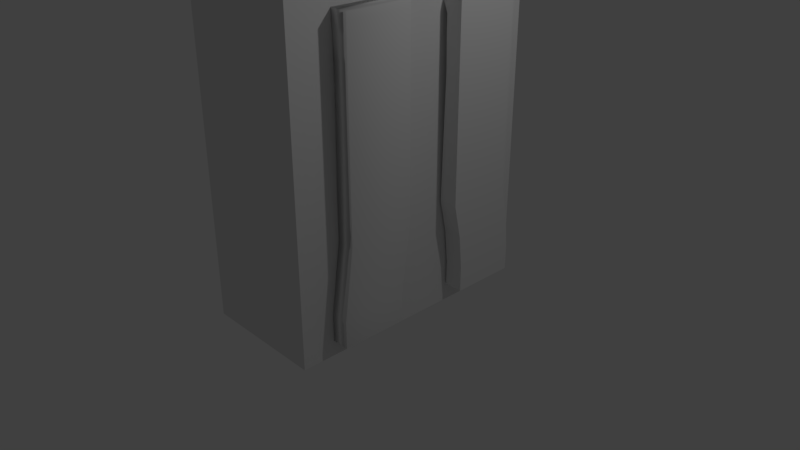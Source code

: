 # Source: Mochila_Blender_prot_tipo.blend  (saved by Blender 2.79.0; exported with 4.5.12 LTS)
import bpy
from mathutils import Matrix  # noqa: F401  (used for matrix-valued properties, if any)

bpy.ops.wm.read_factory_settings(use_empty=True)
scene = bpy.context.scene
scene.name = 'Scene'

# ---- collections
col_collection_1 = bpy.data.collections.new('Collection 1'); scene.collection.children.link(col_collection_1)

# ---- materials (node trees are filled in below, after node groups)
mat_material = bpy.data.materials.new('Material')
mat_material.alpha_threshold = 0.0
mat_material.use_transparent_shadow = False
mat_material.roughness = 0.5
mat_material.line_color = (0.0, 0.0, 0.0, 1.0)

# ---- material node trees

# ---- world
world_world = bpy.data.worlds.new('World'); scene.world = world_world
world_world.color = (0.05088, 0.05088, 0.05088)
world_world.use_sun_shadow = False
world_world.sun_shadow_jitter_overblur = 0.0
world_world.cycles.sampling_method = 'MANUAL'

# ---- cameras
cam_camera = bpy.data.cameras.new('Camera')
cam_camera.clip_end = 100.0
cam_camera.lens = 35.0
cam_camera.sensor_width = 32.0
cam_camera.sensor_height = 18.0
cam_camera.ortho_scale = 7.314
cam_camera.dof.focus_distance = 0.0
cam_camera.dof.aperture_fstop = 128.0

# ---- lights
light_lamp = bpy.data.lights.new('Lamp', 'POINT')
light_lamp.transmission_factor = 0.0
light_lamp.cutoff_distance = 30.0
light_lamp.energy = 100.0
light_lamp.shadow_buffer_clip_start = 1.001
light_lamp.shadow_soft_size = 0.1
light_lamp.shadow_maximum_resolution = 0.006
light_lamp.use_absolute_resolution = True

# ---- meshes
me_cube_003 = bpy.data.meshes.new('Cube.003')
me_cube_003.from_pydata([(-12.33, 2.745, -0.8993), (-12.42, 2.611, 0.05553), (-12.33, 3.599, -0.8993), (-12.42, 3.465, 0.05553), (-11.5, 2.745, -0.8993), (-11.5, 2.611, 0.05553), (-11.5, 3.599, -0.8993), (-11.5, 3.465, 0.05553), (-12.21, 2.611, -0.003006), (-12.21, 3.465, -0.003006), (-11.5, 3.465, -0.003006), (-11.5, 2.611, -0.003006), (-12.21, 3.465, -0.07494), (-11.5, 3.465, -0.07494), (-11.5, 2.611, -0.07494), (-12.21, 2.611, -0.07494), (-12.18, 3.465, -0.1719), (-11.5, 3.465, -0.1719), (-11.5, 2.611, -0.1719), (-12.18, 2.611, -0.1719), (-12.33, 3.172, -0.8993), (-12.42, 3.038, 0.05553), (-11.5, 3.172, -0.8993), (-11.5, 3.038, 0.05553), (-11.5, 3.038, -0.003006), (-12.21, 3.038, -0.003006), (-12.21, 3.038, -0.07494), (-11.5, 3.038, -0.07494), (-11.5, 3.038, -0.1719), (-12.18, 3.038, -0.1719), (-12.33, 3.599, -0.8116), (-11.5, 3.599, -0.8116), (-11.5, 2.745, -0.8116), (-12.33, 2.745, -0.8116), (-12.33, 3.172, -0.8116), (-11.5, 3.172, -0.8116), (-12.33, 2.706, -0.7033), (-12.33, 3.56, -0.7033), (-11.5, 3.56, -0.7033), (-11.5, 2.706, -0.7033), (-12.33, 3.133, -0.7033), (-11.5, 3.133, -0.7033), (-12.33, 2.611, -0.5876), (-12.33, 3.465, -0.5876), (-11.5, 3.465, -0.5876), (-11.5, 2.611, -0.5876), (-12.33, 3.038, -0.5876), (-11.5, 3.038, -0.5876), (-12.42, 2.611, 0.03143), (-12.42, 3.465, 0.03143), (-11.5, 3.465, 0.03143), (-11.5, 2.611, 0.03143), (-11.5, 3.038, 0.03143), (-12.42, 3.038, 0.03143)], [], [(53, 21, 3, 49), (49, 3, 7, 50), (52, 23, 5, 51), (51, 5, 1, 48), (20, 22, 4, 0), (23, 21, 1, 5), (14, 11, 8, 15), (27, 24, 11, 14), (12, 9, 10, 13), (26, 25, 9, 12), (29, 26, 12, 16), (16, 12, 13, 17), (28, 27, 14, 18), (18, 14, 15, 19), (45, 18, 19, 42), (47, 28, 18, 45), (43, 16, 17, 44), (46, 29, 16, 43), (42, 19, 29, 46), (44, 17, 28, 47), (17, 13, 27, 28), (19, 15, 26, 29), (15, 8, 25, 26), (13, 10, 24, 27), (7, 3, 21, 23), (2, 6, 22, 20), (50, 7, 23, 52), (48, 1, 21, 53), (6, 31, 35, 22), (0, 33, 34, 20), (20, 34, 30, 2), (2, 30, 31, 6), (22, 35, 32, 4), (4, 32, 33, 0), (31, 38, 41, 35), (33, 36, 40, 34), (34, 40, 37, 30), (30, 37, 38, 31), (35, 41, 39, 32), (32, 39, 36, 33), (38, 44, 47, 41), (36, 42, 46, 40), (40, 46, 43, 37), (37, 43, 44, 38), (41, 47, 45, 39), (39, 45, 42, 36), (8, 48, 53, 25), (10, 50, 52, 24), (11, 51, 48, 8), (24, 52, 51, 11), (9, 49, 50, 10), (25, 53, 49, 9)])
me_cube_003.use_remesh_preserve_volume = False
me_cube_003.use_remesh_preserve_attributes = False
me_cube_003.use_mirror_vertex_groups = False
me_cube_003.update()
me_cube_001 = bpy.data.meshes.new('Cube.001')
me_cube_001.from_pydata([(-1.0, -1.0, -1.0), (-1.0, -1.0, 1.0), (-1.0, 1.0, -1.0), (-1.0, 1.0, 1.0), (1.0, -1.0, -1.0), (1.0, -1.0, 1.0), (1.0, 1.0, -1.0), (1.0, 1.0, 1.0), (-1.0, -0.7759, -1.0), (-1.0, -0.7759, 1.0), (1.0, -0.7759, -1.0), (-0.6618, -0.7762, 1.003), (-1.0, 0.7402, 1.0), (1.0, 0.7402, -1.0), (-1.0, 0.7402, -1.0), (-0.6618, 0.7399, 1.003), (-1.0, -1.0, -0.6925), (-1.0, 1.0, -0.6925), (1.0, 1.0, -0.6925), (1.0, -1.0, -0.6925), (-0.6618, -0.7762, -0.6893), (-1.0, -0.7759, -0.6925), (-0.6618, 0.7399, -0.6893), (-1.0, 0.7402, -0.6925)], [], [(23, 12, 3, 17), (17, 3, 7, 18), (20, 11, 5, 19), (19, 5, 1, 16), (8, 10, 4, 0), (11, 9, 1, 5), (15, 12, 9, 11), (14, 13, 10, 8), (22, 15, 11, 20), (16, 1, 9, 21), (18, 7, 15, 22), (2, 6, 13, 14), (7, 3, 12, 15), (21, 9, 12, 23), (8, 21, 23, 14), (6, 18, 22, 13), (0, 16, 21, 8), (13, 22, 20, 10), (4, 19, 16, 0), (10, 20, 19, 4), (2, 17, 18, 6), (14, 23, 17, 2)])
me_cube_001.use_remesh_preserve_volume = False
me_cube_001.use_remesh_preserve_attributes = False
me_cube_001.use_mirror_vertex_groups = False
me_cube_001.update()
me_cube = bpy.data.meshes.new('Cube')
me_cube.from_pydata([(1.0, 1.0, -1.0), (1.0, -1.0, -1.0), (-1.0, -1.0, -1.0), (-1.0, 1.0, -1.0), (1.0, 1.0, 1.0), (1.0, -1.0, 1.0), (-1.0, -1.0, 1.0), (-1.0, 1.0, 1.0)], [], [(0, 1, 2, 3), (4, 7, 6, 5), (0, 4, 5, 1), (1, 5, 6, 2), (2, 6, 7, 3), (4, 0, 3, 7)])
me_cube.materials.append(mat_material)
me_cube.use_remesh_preserve_volume = False
me_cube.use_remesh_preserve_attributes = False
me_cube.use_mirror_vertex_groups = False
me_cube.update()
me_cube_002 = bpy.data.meshes.new('Cube.002')
me_cube_002.from_pydata([(-1.0, -1.0, -1.0), (-1.0, -1.0, 1.0), (-1.0, 1.0, -1.0), (-1.0, 1.0, 1.0), (1.0, -1.0, -1.0), (1.0, -1.0, 1.0), (1.0, 1.0, -1.0), (1.0, 1.0, 1.0), (-1.0, -0.7759, -1.0), (-1.0, -0.7759, 1.0), (1.0, -0.7759, -1.0), (-0.6618, -0.7762, 1.003), (-1.0, 0.7402, 1.0), (1.0, 0.7402, -1.0), (-1.0, 0.7402, -1.0), (-0.6618, 0.7399, 1.003), (-1.0, -1.0, -0.6925), (-1.0, 1.0, -0.6925), (1.0, 1.0, -0.6925), (1.0, -1.0, -0.6925), (-0.6618, -0.7762, -0.6893), (-1.0, -0.7759, -0.6925), (-0.6618, 0.7399, -0.6893), (-1.0, 0.7402, -0.6925)], [], [(23, 12, 3, 17), (17, 3, 7, 18), (20, 11, 5, 19), (19, 5, 1, 16), (8, 10, 4, 0), (11, 9, 1, 5), (15, 12, 9, 11), (14, 13, 10, 8), (22, 15, 11, 20), (16, 1, 9, 21), (18, 7, 15, 22), (2, 6, 13, 14), (7, 3, 12, 15), (21, 9, 12, 23), (8, 21, 23, 14), (6, 18, 22, 13), (0, 16, 21, 8), (13, 22, 20, 10), (4, 19, 16, 0), (10, 20, 19, 4), (2, 17, 18, 6), (14, 23, 17, 2)])
me_cube_002.polygons.foreach_set('use_smooth', [True] * 22)
me_cube_002.use_remesh_preserve_volume = False
me_cube_002.use_remesh_preserve_attributes = False
me_cube_002.use_mirror_vertex_groups = False
me_cube_002.update()
me_cube_004 = bpy.data.meshes.new('Cube.004')
me_cube_004.from_pydata([(-12.33, 2.492, -0.8993), (-12.42, 2.611, 0.05553), (-12.33, 3.346, -0.8993), (-12.42, 3.465, 0.05553), (-11.5, 2.492, -0.8993), (-11.5, 2.611, 0.05553), (-11.5, 3.346, -0.8993), (-11.5, 3.465, 0.05553), (-12.21, 2.611, -0.003006), (-12.21, 3.465, -0.003006), (-11.5, 3.465, -0.003006), (-11.5, 2.611, -0.003006), (-12.21, 3.465, -0.07494), (-11.5, 3.465, -0.07494), (-11.5, 2.611, -0.07494), (-12.21, 2.611, -0.07494), (-12.18, 3.465, -0.1719), (-11.5, 3.465, -0.1719), (-11.5, 2.611, -0.1719), (-12.18, 2.611, -0.1719), (-12.33, 2.919, -0.8993), (-12.42, 3.038, 0.05553), (-11.5, 2.919, -0.8993), (-11.5, 3.038, 0.05553), (-11.5, 3.038, -0.003006), (-12.21, 3.038, -0.003006), (-12.21, 3.038, -0.07494), (-11.5, 3.038, -0.07494), (-11.5, 3.038, -0.1719), (-12.18, 3.038, -0.1719), (-12.33, 3.346, -0.8116), (-11.5, 3.346, -0.8116), (-11.5, 2.492, -0.8116), (-12.33, 2.492, -0.8116), (-12.33, 2.919, -0.8116), (-11.5, 2.919, -0.8116), (-12.33, 2.55, -0.7033), (-12.33, 3.404, -0.7033), (-11.5, 3.404, -0.7033), (-11.5, 2.55, -0.7033), (-12.33, 2.977, -0.7033), (-11.5, 2.977, -0.7033), (-12.33, 2.611, -0.5876), (-12.33, 3.465, -0.5876), (-11.5, 3.465, -0.5876), (-11.5, 2.611, -0.5876), (-12.33, 3.038, -0.5876), (-11.5, 3.038, -0.5876), (-12.42, 2.611, 0.03143), (-12.42, 3.465, 0.03143), (-11.5, 3.465, 0.03143), (-11.5, 2.611, 0.03143), (-11.5, 3.038, 0.03143), (-12.42, 3.038, 0.03143)], [], [(53, 21, 3, 49), (49, 3, 7, 50), (52, 23, 5, 51), (51, 5, 1, 48), (20, 22, 4, 0), (23, 21, 1, 5), (14, 11, 8, 15), (27, 24, 11, 14), (12, 9, 10, 13), (26, 25, 9, 12), (29, 26, 12, 16), (16, 12, 13, 17), (28, 27, 14, 18), (18, 14, 15, 19), (45, 18, 19, 42), (47, 28, 18, 45), (43, 16, 17, 44), (46, 29, 16, 43), (42, 19, 29, 46), (44, 17, 28, 47), (17, 13, 27, 28), (19, 15, 26, 29), (15, 8, 25, 26), (13, 10, 24, 27), (7, 3, 21, 23), (2, 6, 22, 20), (50, 7, 23, 52), (48, 1, 21, 53), (6, 31, 35, 22), (0, 33, 34, 20), (20, 34, 30, 2), (2, 30, 31, 6), (22, 35, 32, 4), (4, 32, 33, 0), (31, 38, 41, 35), (33, 36, 40, 34), (34, 40, 37, 30), (30, 37, 38, 31), (35, 41, 39, 32), (32, 39, 36, 33), (38, 44, 47, 41), (36, 42, 46, 40), (40, 46, 43, 37), (37, 43, 44, 38), (41, 47, 45, 39), (39, 45, 42, 36), (8, 48, 53, 25), (10, 50, 52, 24), (11, 51, 48, 8), (24, 52, 51, 11), (9, 49, 50, 10), (25, 53, 49, 9)])
me_cube_004.polygons.foreach_set('use_smooth', [True] * 52)
me_cube_004.use_remesh_preserve_volume = False
me_cube_004.use_remesh_preserve_attributes = False
me_cube_004.use_mirror_vertex_groups = False
me_cube_004.update()

# ---- objects
ob_cube_003 = bpy.data.objects.new('Cube.003', me_cube_003)
ob_cube_001 = bpy.data.objects.new('Cube.001', me_cube_001)
ob_cube = bpy.data.objects.new('Cube', me_cube)
ob_lamp = bpy.data.objects.new('Lamp', light_lamp)
ob_camera = bpy.data.objects.new('Camera', cam_camera)
ob_cube_002 = bpy.data.objects.new('Cube.002', me_cube_002)
ob_cube_004 = bpy.data.objects.new('Cube.004', me_cube_004)

# ---- transforms, parenting, visibility, modifiers, constraints
ob_cube_003.location = (4.477, -2.212, 3.184)
ob_cube_003.scale = (0.2944, 1.008, 3.881)
ob_cube_003.lineart.crease_threshold = 0.0
ob_cube_001.location = (-0.8873, -0.1561, 0.4201)
ob_cube_001.rotation_euler = (-3.316, 0.0, 6.283)
ob_cube_001.scale = (0.0851, 1.196, -0.5818)
ob_cube_001.lineart.crease_threshold = 0.0
ob_cube.location = (0.0, 0.0, 1.541)
ob_cube.scale = (0.826, 1.715, 2.081)
ob_cube.lock_rotations_4d = False
ob_cube.empty_display_type = 'ARROWS'
ob_cube.lineart.crease_threshold = 0.0
ob_lamp.location = (4.076, 1.005, 5.904)
ob_lamp.rotation_euler = (0.6503, 0.05522, 1.866)
ob_lamp.lock_rotations_4d = False
ob_lamp.empty_display_type = 'ARROWS'
ob_lamp.color = (0.0, 0.0, 0.0, 0.0)
ob_lamp.lineart.crease_threshold = 0.0
ob_camera.location = (7.481, -6.508, 5.344)
ob_camera.rotation_euler = (1.109, 0.0, 0.8149)
ob_camera.lock_rotations_4d = False
ob_camera.empty_display_type = 'ARROWS'
ob_camera.color = (0.0, 0.0, 0.0, 0.0)
ob_camera.display_type = 'WIRE'
ob_camera.lineart.crease_threshold = 0.0
ob_cube_002.location = (-0.8586, 0.03781, 1.759)
ob_cube_002.rotation_euler = (-3.316, 0.0, 6.283)
ob_cube_002.scale = (0.0851, 1.196, -0.5818)
ob_cube_002.lineart.crease_threshold = 0.0
ob_cube_004.location = (4.443, -3.791, 3.242)
ob_cube_004.scale = (0.2944, 1.008, 3.98)
ob_cube_004.lineart.crease_threshold = 0.0

# ---- collection membership
col_collection_1.objects.link(ob_cube_003)
col_collection_1.objects.link(ob_cube_001)
col_collection_1.objects.link(ob_cube)
col_collection_1.objects.link(ob_lamp)
col_collection_1.objects.link(ob_camera)
col_collection_1.objects.link(ob_cube_002)
col_collection_1.objects.link(ob_cube_004)

# ---- scene / render settings (as saved in the file)
scene.camera = ob_camera
scene.frame_start = 1; scene.frame_end = 250; scene.frame_set(1)
scene.render.engine = 'BLENDER_EEVEE_NEXT'
scene.render.resolution_percentage = 50
scene.render.dither_intensity = 0.0
scene.cycles.use_denoising = False
scene.cycles.samples = 128
scene.cycles.sampling_pattern = 'TABULATED_SOBOL'
scene.cycles.use_adaptive_sampling = False
scene.cycles.use_light_tree = False
scene.cycles.blur_glossy = 0.0
scene.cycles.sample_clamp_indirect = 0.0
scene.view_settings.view_transform = 'Standard'
bpy.context.view_layer.update()
